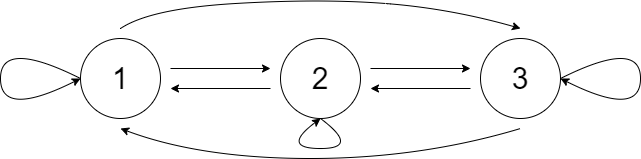

The diagram above was exported from draw.io. Its source (the exported page's mxGraphModel, read from the mxfile embedded in the PNG):
<mxGraphModel dx="954" dy="682" grid="1" gridSize="10" guides="1" tooltips="1" connect="1" arrows="1" fold="1" page="1" pageScale="1" pageWidth="827" pageHeight="1169" math="0" shadow="0">
  <root>
    <mxCell id="0" />
    <mxCell id="1" parent="0" />
    <mxCell id="4iH9Pr2mg5LiAPwVxmKW-1" value="" style="ellipse;whiteSpace=wrap;html=1;aspect=fixed;" parent="1" vertex="1">
      <mxGeometry x="120" y="240" width="80" height="80" as="geometry" />
    </mxCell>
    <mxCell id="H01idJCGtOQBerFPnEmp-1" value="" style="ellipse;whiteSpace=wrap;html=1;aspect=fixed;" parent="1" vertex="1">
      <mxGeometry x="320" y="240" width="80" height="80" as="geometry" />
    </mxCell>
    <mxCell id="H01idJCGtOQBerFPnEmp-3" value="" style="endArrow=classic;html=1;" parent="1" edge="1">
      <mxGeometry width="50" height="50" relative="1" as="geometry">
        <mxPoint x="210" y="270" as="sourcePoint" />
        <mxPoint x="310" y="270" as="targetPoint" />
        <Array as="points" />
      </mxGeometry>
    </mxCell>
    <mxCell id="H01idJCGtOQBerFPnEmp-5" value="" style="endArrow=classic;html=1;" parent="1" edge="1">
      <mxGeometry width="50" height="50" relative="1" as="geometry">
        <mxPoint x="310" y="290" as="sourcePoint" />
        <mxPoint x="210" y="290" as="targetPoint" />
        <Array as="points" />
      </mxGeometry>
    </mxCell>
    <mxCell id="H01idJCGtOQBerFPnEmp-6" value="" style="ellipse;whiteSpace=wrap;html=1;aspect=fixed;" parent="1" vertex="1">
      <mxGeometry x="520" y="240" width="80" height="80" as="geometry" />
    </mxCell>
    <mxCell id="H01idJCGtOQBerFPnEmp-9" value="" style="curved=1;endArrow=classic;html=1;" parent="1" edge="1">
      <mxGeometry width="50" height="50" relative="1" as="geometry">
        <mxPoint x="560" y="330" as="sourcePoint" />
        <mxPoint x="160" y="330" as="targetPoint" />
        <Array as="points">
          <mxPoint x="460" y="360" />
          <mxPoint x="240" y="360" />
        </Array>
      </mxGeometry>
    </mxCell>
    <mxCell id="H01idJCGtOQBerFPnEmp-10" value="" style="endArrow=classic;html=1;" parent="1" edge="1">
      <mxGeometry width="50" height="50" relative="1" as="geometry">
        <mxPoint x="410" y="270" as="sourcePoint" />
        <mxPoint x="510" y="270" as="targetPoint" />
        <Array as="points" />
      </mxGeometry>
    </mxCell>
    <mxCell id="H01idJCGtOQBerFPnEmp-11" value="" style="endArrow=classic;html=1;" parent="1" edge="1">
      <mxGeometry width="50" height="50" relative="1" as="geometry">
        <mxPoint x="510" y="290" as="sourcePoint" />
        <mxPoint x="410" y="290" as="targetPoint" />
        <Array as="points" />
      </mxGeometry>
    </mxCell>
    <mxCell id="H01idJCGtOQBerFPnEmp-12" value="" style="curved=1;endArrow=classic;html=1;" parent="1" edge="1">
      <mxGeometry width="50" height="50" relative="1" as="geometry">
        <mxPoint x="160" y="230" as="sourcePoint" />
        <mxPoint x="560" y="230" as="targetPoint" />
        <Array as="points">
          <mxPoint x="190" y="210" />
          <mxPoint x="360" y="200" />
          <mxPoint x="490" y="210" />
        </Array>
      </mxGeometry>
    </mxCell>
    <mxCell id="H01idJCGtOQBerFPnEmp-18" value="" style="curved=1;endArrow=classic;html=1;shadow=0;exitX=0;exitY=0.5;exitDx=0;exitDy=0;" parent="1" source="4iH9Pr2mg5LiAPwVxmKW-1" edge="1">
      <mxGeometry width="50" height="50" relative="1" as="geometry">
        <mxPoint x="240" y="350" as="sourcePoint" />
        <mxPoint x="120" y="280" as="targetPoint" />
        <Array as="points">
          <mxPoint x="40" y="240" />
          <mxPoint x="40" y="320" />
        </Array>
      </mxGeometry>
    </mxCell>
    <mxCell id="H01idJCGtOQBerFPnEmp-19" value="" style="curved=1;endArrow=classic;html=1;shadow=0;exitX=1;exitY=0.5;exitDx=0;exitDy=0;" parent="1" source="H01idJCGtOQBerFPnEmp-6" edge="1">
      <mxGeometry width="50" height="50" relative="1" as="geometry">
        <mxPoint x="410" y="330" as="sourcePoint" />
        <mxPoint x="600" y="280" as="targetPoint" />
        <Array as="points">
          <mxPoint x="680" y="240" />
          <mxPoint x="680" y="320" />
        </Array>
      </mxGeometry>
    </mxCell>
    <mxCell id="H01idJCGtOQBerFPnEmp-20" value="" style="curved=1;endArrow=classic;html=1;shadow=0;exitX=0.5;exitY=1;exitDx=0;exitDy=0;" parent="1" source="H01idJCGtOQBerFPnEmp-1" edge="1">
      <mxGeometry width="50" height="50" relative="1" as="geometry">
        <mxPoint x="370" y="280" as="sourcePoint" />
        <mxPoint x="360" y="320" as="targetPoint" />
        <Array as="points">
          <mxPoint x="400" y="350" />
          <mxPoint x="320" y="350" />
        </Array>
      </mxGeometry>
    </mxCell>
    <mxCell id="H01idJCGtOQBerFPnEmp-22" value="1" style="text;html=1;strokeColor=none;fillColor=none;align=center;verticalAlign=middle;whiteSpace=wrap;rounded=0;strokeWidth=30;fontSize=30;" parent="1" vertex="1">
      <mxGeometry x="130" y="250" width="60" height="60" as="geometry" />
    </mxCell>
    <mxCell id="4iH9Pr2mg5LiAPwVxmKW-3" value="2" style="text;html=1;strokeColor=none;fillColor=none;align=center;verticalAlign=middle;whiteSpace=wrap;rounded=0;strokeWidth=30;fontSize=30;" parent="1" vertex="1">
      <mxGeometry x="330" y="250" width="60" height="60" as="geometry" />
    </mxCell>
    <mxCell id="4iH9Pr2mg5LiAPwVxmKW-4" value="3" style="text;html=1;strokeColor=none;fillColor=none;align=center;verticalAlign=middle;whiteSpace=wrap;rounded=0;strokeWidth=30;fontSize=30;" parent="1" vertex="1">
      <mxGeometry x="530" y="250" width="60" height="60" as="geometry" />
    </mxCell>
  </root>
</mxGraphModel>